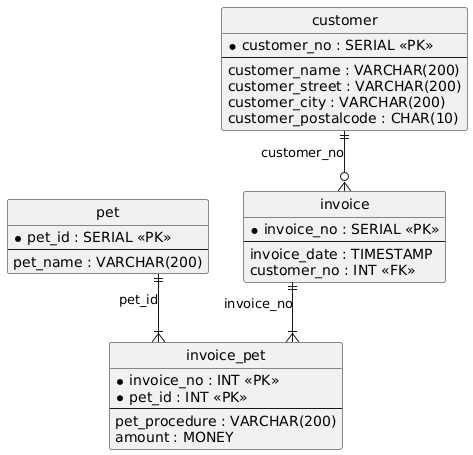

The diagram above was rendered by PlantUML. Its source (embedded in the PNG):
@startuml
hide circle
skinparam linetype ortho

entity "invoice" as invoice {
  * invoice_no : SERIAL <<PK>>
  --
  invoice_date : TIMESTAMP
  customer_no : INT <<FK>>
}

entity "invoice_pet" as invoice_pet {
  * invoice_no : INT <<PK>>
  * pet_id : INT <<PK>>
  --
  pet_procedure : VARCHAR(200)
  amount : MONEY
}

entity "pet" as pet {
  * pet_id : SERIAL <<PK>>
  --
  pet_name : VARCHAR(200)
}

entity "customer" as customer {
  * customer_no : SERIAL <<PK>>
  --
  customer_name : VARCHAR(200)
  customer_street : VARCHAR(200)
  customer_city : VARCHAR(200)
  customer_postalcode : CHAR(10)
}

customer ||--o{ invoice : "customer_no"
invoice ||--|{ invoice_pet : "invoice_no"
pet ||--|{ invoice_pet : "pet_id"
@enduml